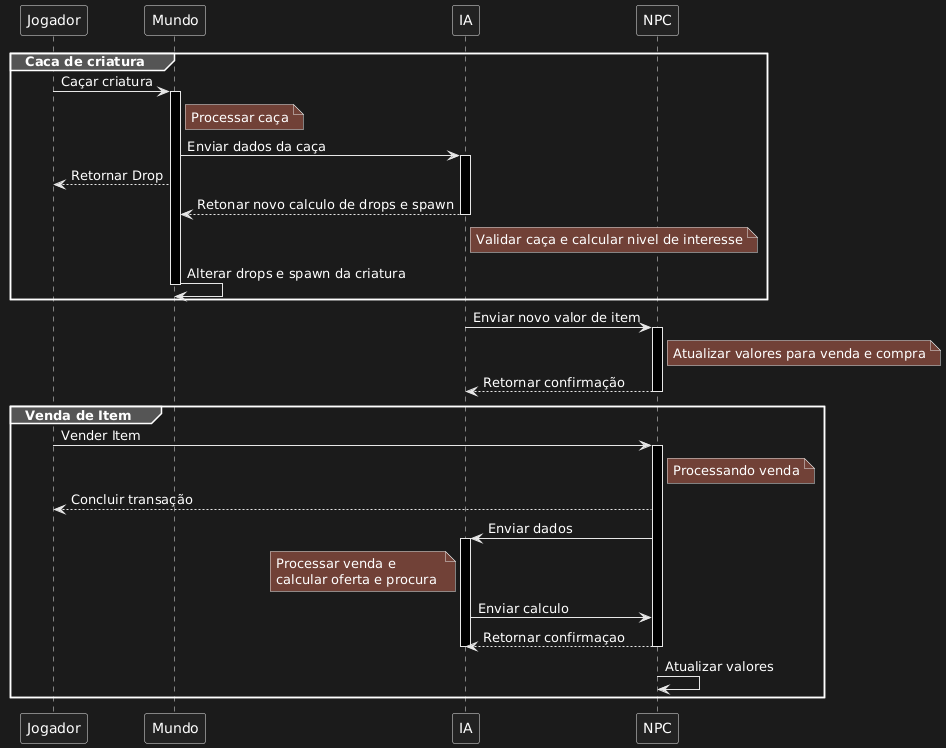

The diagram above was rendered by PlantUML. Its source (embedded in the PNG):
@startuml
group Caca de criatura
  Jogador -> Mundo : Caçar criatura
  activate Mundo
  note right of Mundo : Processar caça
  Mundo -> IA : Enviar dados da caça
  activate IA

  Mundo --> Jogador : Retornar Drop
  IA --> Mundo : Retonar novo calculo de drops e spawn
  note right of IA : Validar caça e calcular nivel de interesse
  deactivate IA

  Mundo -> Mundo : Alterar drops e spawn da criatura
  deactivate Mundo

end

IA -> NPC : Enviar novo valor de item
activate NPC

note right of NPC : Atualizar valores para venda e compra
NPC --> IA : Retornar confirmação
deactivate NPC

group Venda de Item
  Jogador -> NPC : Vender Item
  activate NPC
  note right of NPC : Processando venda
  NPC --> Jogador : Concluir transação
  NPC -> IA : Enviar dados
  activate IA

  note left of IA 
    Processar venda e 
    calcular oferta e procura 
  end note

  IA -> NPC : Enviar calculo
  NPC --> IA : Retornar confirmaçao
  deactivate IA
  deactivate NPC
  NPC -> NPC : Atualizar valores

end
@enduml